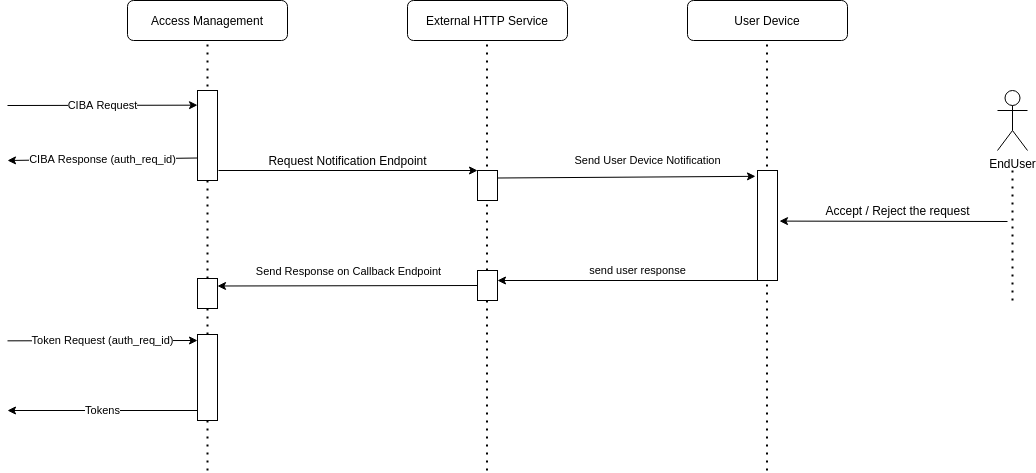

The diagram above was exported from draw.io. Its source (the exported page's mxGraphModel, read from the mxfile embedded in the PNG):
<mxGraphModel dx="853" dy="771" grid="1" gridSize="10" guides="1" tooltips="1" connect="1" arrows="1" fold="1" page="1" pageScale="1" pageWidth="1169" pageHeight="827" math="0" shadow="0">
  <root>
    <mxCell id="0" />
    <mxCell id="1" parent="0" />
    <mxCell id="2" value="Access Management" style="rounded=1;whiteSpace=wrap;html=1;" parent="1" vertex="1">
      <mxGeometry x="160" y="80" width="160" height="40" as="geometry" />
    </mxCell>
    <mxCell id="3" value="External HTTP Service" style="rounded=1;whiteSpace=wrap;html=1;" parent="1" vertex="1">
      <mxGeometry x="440" y="80" width="160" height="40" as="geometry" />
    </mxCell>
    <mxCell id="4" value="User Device" style="rounded=1;whiteSpace=wrap;html=1;" parent="1" vertex="1">
      <mxGeometry x="720" y="80" width="160" height="40" as="geometry" />
    </mxCell>
    <mxCell id="5" value="EndUser" style="shape=umlActor;verticalLabelPosition=bottom;verticalAlign=top;html=1;outlineConnect=0;" parent="1" vertex="1">
      <mxGeometry x="1030" y="170" width="30" height="60" as="geometry" />
    </mxCell>
    <mxCell id="6" value="" style="endArrow=none;dashed=1;html=1;dashPattern=1 3;strokeWidth=2;entryX=0.5;entryY=1;entryDx=0;entryDy=0;" parent="1" target="2" edge="1">
      <mxGeometry width="50" height="50" relative="1" as="geometry">
        <mxPoint x="240" y="550" as="sourcePoint" />
        <mxPoint x="390" y="260" as="targetPoint" />
      </mxGeometry>
    </mxCell>
    <mxCell id="7" value="" style="endArrow=none;dashed=1;html=1;dashPattern=1 3;strokeWidth=2;entryX=0.5;entryY=1;entryDx=0;entryDy=0;" parent="1" edge="1">
      <mxGeometry width="50" height="50" relative="1" as="geometry">
        <mxPoint x="519.5" y="550" as="sourcePoint" />
        <mxPoint x="519.5" y="120" as="targetPoint" />
      </mxGeometry>
    </mxCell>
    <mxCell id="8" value="" style="endArrow=none;dashed=1;html=1;dashPattern=1 3;strokeWidth=2;entryX=0.5;entryY=1;entryDx=0;entryDy=0;" parent="1" edge="1">
      <mxGeometry width="50" height="50" relative="1" as="geometry">
        <mxPoint x="799.5" y="550" as="sourcePoint" />
        <mxPoint x="799.5" y="120" as="targetPoint" />
      </mxGeometry>
    </mxCell>
    <mxCell id="9" value="" style="endArrow=none;dashed=1;html=1;dashPattern=1 3;strokeWidth=2;" parent="1" edge="1">
      <mxGeometry width="50" height="50" relative="1" as="geometry">
        <mxPoint x="1045" y="380" as="sourcePoint" />
        <mxPoint x="1045" y="250" as="targetPoint" />
      </mxGeometry>
    </mxCell>
    <mxCell id="10" value="CIBA Request" style="endArrow=classic;html=1;entryX=0;entryY=0.163;entryDx=0;entryDy=0;entryPerimeter=0;" parent="1" target="11" edge="1">
      <mxGeometry width="50" height="50" relative="1" as="geometry">
        <mxPoint x="40" y="185" as="sourcePoint" />
        <mxPoint x="240" y="200" as="targetPoint" />
      </mxGeometry>
    </mxCell>
    <mxCell id="11" value="" style="rounded=0;whiteSpace=wrap;html=1;" parent="1" vertex="1">
      <mxGeometry x="230" y="170" width="20" height="90" as="geometry" />
    </mxCell>
    <mxCell id="12" value="CIBA Response (auth_req_id)" style="endArrow=classic;html=1;exitX=0;exitY=0.75;exitDx=0;exitDy=0;" parent="1" source="11" edge="1">
      <mxGeometry width="50" height="50" relative="1" as="geometry">
        <mxPoint x="170" y="260" as="sourcePoint" />
        <mxPoint x="40" y="240" as="targetPoint" />
      </mxGeometry>
    </mxCell>
    <mxCell id="13" value="" style="rounded=0;whiteSpace=wrap;html=1;" parent="1" vertex="1">
      <mxGeometry x="510" y="250" width="20" height="30" as="geometry" />
    </mxCell>
    <mxCell id="14" value="" style="endArrow=classic;html=1;entryX=0;entryY=0;entryDx=0;entryDy=0;" parent="1" target="13" edge="1">
      <mxGeometry width="50" height="50" relative="1" as="geometry">
        <mxPoint x="251" y="250" as="sourcePoint" />
        <mxPoint x="320" y="230" as="targetPoint" />
      </mxGeometry>
    </mxCell>
    <mxCell id="15" value="Request Notification Endpoint" style="text;html=1;align=center;verticalAlign=middle;resizable=0;points=[];autosize=1;strokeColor=none;" parent="1" vertex="1">
      <mxGeometry x="295" y="230" width="170" height="20" as="geometry" />
    </mxCell>
    <mxCell id="16" value="" style="rounded=0;whiteSpace=wrap;html=1;" parent="1" vertex="1">
      <mxGeometry x="790" y="250" width="20" height="110" as="geometry" />
    </mxCell>
    <mxCell id="18" value="Send User Device Notification" style="endArrow=classic;html=1;exitX=1;exitY=0.25;exitDx=0;exitDy=0;entryX=-0.1;entryY=0.053;entryDx=0;entryDy=0;entryPerimeter=0;" parent="1" source="13" target="16" edge="1">
      <mxGeometry x="0.1636" y="17" width="50" height="50" relative="1" as="geometry">
        <mxPoint x="530" y="300" as="sourcePoint" />
        <mxPoint x="580" y="250" as="targetPoint" />
        <mxPoint as="offset" />
      </mxGeometry>
    </mxCell>
    <mxCell id="19" value="" style="endArrow=classic;html=1;entryX=1.1;entryY=0.46;entryDx=0;entryDy=0;entryPerimeter=0;" parent="1" target="16" edge="1">
      <mxGeometry width="50" height="50" relative="1" as="geometry">
        <mxPoint x="1040" y="301" as="sourcePoint" />
        <mxPoint x="1030" y="300" as="targetPoint" />
      </mxGeometry>
    </mxCell>
    <mxCell id="21" value="Accept / Reject the request" style="text;html=1;align=center;verticalAlign=middle;resizable=0;points=[];autosize=1;strokeColor=none;" parent="1" vertex="1">
      <mxGeometry x="850" y="280" width="160" height="20" as="geometry" />
    </mxCell>
    <mxCell id="22" value="" style="rounded=0;whiteSpace=wrap;html=1;" parent="1" vertex="1">
      <mxGeometry x="510" y="350" width="20" height="30" as="geometry" />
    </mxCell>
    <mxCell id="23" value="send user response" style="endArrow=classic;html=1;exitX=0;exitY=1;exitDx=0;exitDy=0;" parent="1" source="16" edge="1">
      <mxGeometry x="-0.0769" y="-10" width="50" height="50" relative="1" as="geometry">
        <mxPoint x="660" y="450" as="sourcePoint" />
        <mxPoint x="530" y="360" as="targetPoint" />
        <mxPoint as="offset" />
      </mxGeometry>
    </mxCell>
    <mxCell id="24" value="" style="rounded=0;whiteSpace=wrap;html=1;" parent="1" vertex="1">
      <mxGeometry x="230" y="358" width="20" height="30" as="geometry" />
    </mxCell>
    <mxCell id="25" value="" style="endArrow=classic;html=1;exitX=0;exitY=0.5;exitDx=0;exitDy=0;entryX=1;entryY=0.25;entryDx=0;entryDy=0;" parent="1" source="22" target="24" edge="1">
      <mxGeometry width="50" height="50" relative="1" as="geometry">
        <mxPoint x="400" y="410" as="sourcePoint" />
        <mxPoint x="450" y="360" as="targetPoint" />
      </mxGeometry>
    </mxCell>
    <mxCell id="26" value="Send Response&amp;nbsp;on Callback Endpoint" style="edgeLabel;html=1;align=center;verticalAlign=middle;resizable=0;points=[];" parent="25" vertex="1" connectable="0">
      <mxGeometry x="0.1" y="2" relative="1" as="geometry">
        <mxPoint x="13" y="-17" as="offset" />
      </mxGeometry>
    </mxCell>
    <mxCell id="27" value="" style="rounded=0;whiteSpace=wrap;html=1;" parent="1" vertex="1">
      <mxGeometry x="230" y="414" width="20" height="86" as="geometry" />
    </mxCell>
    <mxCell id="28" value="Token Request (auth_req_id)" style="endArrow=classic;html=1;entryX=0;entryY=0.163;entryDx=0;entryDy=0;entryPerimeter=0;" parent="1" edge="1">
      <mxGeometry width="50" height="50" relative="1" as="geometry">
        <mxPoint x="40" y="420.33000000000004" as="sourcePoint" />
        <mxPoint x="230" y="420" as="targetPoint" />
      </mxGeometry>
    </mxCell>
    <mxCell id="29" value="Tokens" style="endArrow=classic;html=1;exitX=0;exitY=0.75;exitDx=0;exitDy=0;" parent="1" edge="1">
      <mxGeometry width="50" height="50" relative="1" as="geometry">
        <mxPoint x="230" y="490" as="sourcePoint" />
        <mxPoint x="40" y="490" as="targetPoint" />
      </mxGeometry>
    </mxCell>
  </root>
</mxGraphModel>